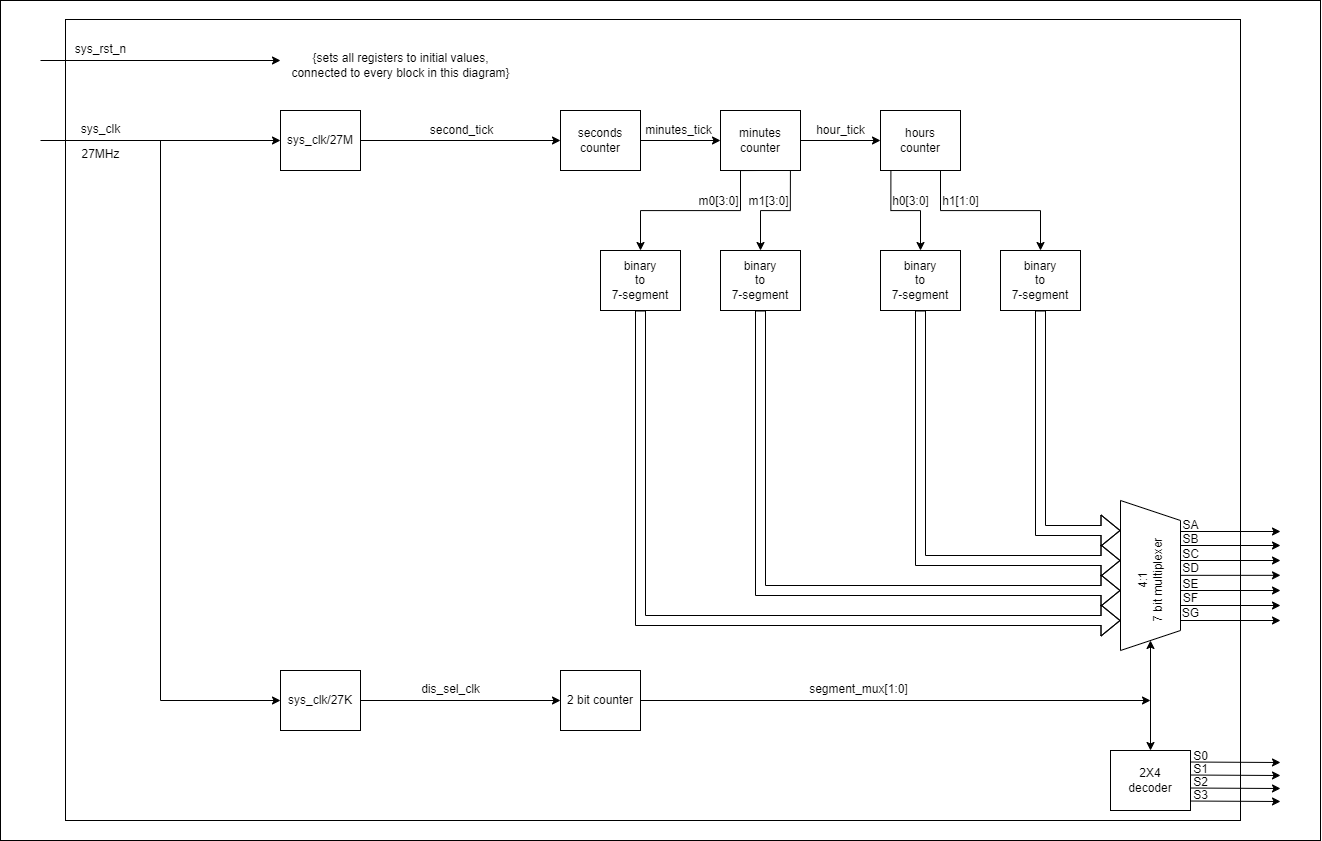

The diagram above was exported from draw.io. Its source (the exported page's mxGraphModel, read from the mxfile embedded in the PNG):
<mxGraphModel dx="3528" dy="1465" grid="1" gridSize="10" guides="1" tooltips="1" connect="1" arrows="1" fold="1" page="1" pageScale="1" pageWidth="850" pageHeight="1100" math="0" shadow="0">
  <root>
    <mxCell id="0" />
    <mxCell id="1" parent="0" />
    <mxCell id="MMVCp6zmnCRIxiYp3rrm-114" value="" style="rounded=0;whiteSpace=wrap;html=1;" vertex="1" parent="1">
      <mxGeometry x="-800" y="160" width="1320" height="840" as="geometry" />
    </mxCell>
    <mxCell id="MMVCp6zmnCRIxiYp3rrm-115" value="" style="rounded=0;whiteSpace=wrap;html=1;" vertex="1" parent="1">
      <mxGeometry x="-735" y="179" width="1175" height="801" as="geometry" />
    </mxCell>
    <mxCell id="MMVCp6zmnCRIxiYp3rrm-116" value="sys_clk" style="text;html=1;align=center;verticalAlign=middle;resizable=0;points=[];autosize=1;strokeColor=none;fillColor=none;" vertex="1" parent="1">
      <mxGeometry x="-730" y="274" width="60" height="30" as="geometry" />
    </mxCell>
    <mxCell id="MMVCp6zmnCRIxiYp3rrm-117" style="edgeStyle=orthogonalEdgeStyle;rounded=0;orthogonalLoop=1;jettySize=auto;html=1;entryX=0;entryY=0.5;entryDx=0;entryDy=0;" edge="1" parent="1" source="MMVCp6zmnCRIxiYp3rrm-118">
      <mxGeometry relative="1" as="geometry">
        <mxPoint x="-240" y="299.9999999999998" as="targetPoint" />
      </mxGeometry>
    </mxCell>
    <mxCell id="MMVCp6zmnCRIxiYp3rrm-118" value="sys_clk/27M" style="rounded=0;whiteSpace=wrap;html=1;" vertex="1" parent="1">
      <mxGeometry x="-520" y="270" width="80" height="60" as="geometry" />
    </mxCell>
    <mxCell id="MMVCp6zmnCRIxiYp3rrm-119" value="second_tick" style="text;html=1;align=center;verticalAlign=middle;resizable=0;points=[];autosize=1;strokeColor=none;fillColor=none;" vertex="1" parent="1">
      <mxGeometry x="-384" y="275" width="90" height="30" as="geometry" />
    </mxCell>
    <mxCell id="MMVCp6zmnCRIxiYp3rrm-120" style="edgeStyle=orthogonalEdgeStyle;rounded=0;orthogonalLoop=1;jettySize=auto;html=1;entryX=0;entryY=0.5;entryDx=0;entryDy=0;" edge="1" parent="1" source="MMVCp6zmnCRIxiYp3rrm-123" target="MMVCp6zmnCRIxiYp3rrm-126">
      <mxGeometry relative="1" as="geometry" />
    </mxCell>
    <mxCell id="MMVCp6zmnCRIxiYp3rrm-121" style="edgeStyle=orthogonalEdgeStyle;rounded=0;orthogonalLoop=1;jettySize=auto;html=1;exitX=0.5;exitY=1;exitDx=0;exitDy=0;entryX=0.5;entryY=0;entryDx=0;entryDy=0;" edge="1" parent="1" source="MMVCp6zmnCRIxiYp3rrm-123" target="MMVCp6zmnCRIxiYp3rrm-132">
      <mxGeometry relative="1" as="geometry">
        <Array as="points">
          <mxPoint x="-60" y="330" />
          <mxPoint x="-60" y="370" />
          <mxPoint x="-160" y="370" />
        </Array>
      </mxGeometry>
    </mxCell>
    <mxCell id="MMVCp6zmnCRIxiYp3rrm-122" style="edgeStyle=orthogonalEdgeStyle;rounded=0;orthogonalLoop=1;jettySize=auto;html=1;entryX=0.5;entryY=0;entryDx=0;entryDy=0;exitX=0.874;exitY=1.01;exitDx=0;exitDy=0;exitPerimeter=0;" edge="1" parent="1" source="MMVCp6zmnCRIxiYp3rrm-123" target="MMVCp6zmnCRIxiYp3rrm-133">
      <mxGeometry relative="1" as="geometry" />
    </mxCell>
    <mxCell id="MMVCp6zmnCRIxiYp3rrm-123" value="minutes counter" style="rounded=0;whiteSpace=wrap;html=1;" vertex="1" parent="1">
      <mxGeometry x="-80" y="270" width="80" height="60" as="geometry" />
    </mxCell>
    <mxCell id="MMVCp6zmnCRIxiYp3rrm-124" style="edgeStyle=orthogonalEdgeStyle;rounded=0;orthogonalLoop=1;jettySize=auto;html=1;exitX=0.13;exitY=1.002;exitDx=0;exitDy=0;entryX=0.5;entryY=0;entryDx=0;entryDy=0;exitPerimeter=0;" edge="1" parent="1" source="MMVCp6zmnCRIxiYp3rrm-126" target="MMVCp6zmnCRIxiYp3rrm-134">
      <mxGeometry relative="1" as="geometry" />
    </mxCell>
    <mxCell id="MMVCp6zmnCRIxiYp3rrm-125" style="edgeStyle=orthogonalEdgeStyle;rounded=0;orthogonalLoop=1;jettySize=auto;html=1;exitX=0.75;exitY=1;exitDx=0;exitDy=0;entryX=0.5;entryY=0;entryDx=0;entryDy=0;" edge="1" parent="1" source="MMVCp6zmnCRIxiYp3rrm-126" target="MMVCp6zmnCRIxiYp3rrm-135">
      <mxGeometry relative="1" as="geometry" />
    </mxCell>
    <mxCell id="MMVCp6zmnCRIxiYp3rrm-126" value="hours &lt;br&gt;counter" style="rounded=0;whiteSpace=wrap;html=1;" vertex="1" parent="1">
      <mxGeometry x="80" y="270" width="80" height="60" as="geometry" />
    </mxCell>
    <mxCell id="MMVCp6zmnCRIxiYp3rrm-127" value="hour_tick" style="text;html=1;align=center;verticalAlign=middle;resizable=0;points=[];autosize=1;strokeColor=none;fillColor=none;" vertex="1" parent="1">
      <mxGeometry x="5" y="275" width="70" height="30" as="geometry" />
    </mxCell>
    <mxCell id="MMVCp6zmnCRIxiYp3rrm-128" style="edgeStyle=orthogonalEdgeStyle;rounded=0;orthogonalLoop=1;jettySize=auto;html=1;entryX=0;entryY=0.5;entryDx=0;entryDy=0;" edge="1" parent="1" source="MMVCp6zmnCRIxiYp3rrm-129" target="MMVCp6zmnCRIxiYp3rrm-123">
      <mxGeometry relative="1" as="geometry" />
    </mxCell>
    <mxCell id="MMVCp6zmnCRIxiYp3rrm-129" value="seconds counter" style="rounded=0;whiteSpace=wrap;html=1;" vertex="1" parent="1">
      <mxGeometry x="-240" y="270" width="80" height="60" as="geometry" />
    </mxCell>
    <mxCell id="MMVCp6zmnCRIxiYp3rrm-130" value="minutes_tick" style="text;html=1;align=center;verticalAlign=middle;resizable=0;points=[];autosize=1;strokeColor=none;fillColor=none;" vertex="1" parent="1">
      <mxGeometry x="-167" y="275" width="90" height="30" as="geometry" />
    </mxCell>
    <mxCell id="MMVCp6zmnCRIxiYp3rrm-131" value="&lt;br style=&quot;border-color: var(--border-color);&quot;&gt;27MHz" style="text;html=1;align=center;verticalAlign=middle;resizable=0;points=[];autosize=1;strokeColor=none;fillColor=none;" vertex="1" parent="1">
      <mxGeometry x="-730" y="286" width="60" height="40" as="geometry" />
    </mxCell>
    <mxCell id="MMVCp6zmnCRIxiYp3rrm-132" value="binary&lt;br&gt;to&lt;br&gt;7-segment" style="rounded=0;whiteSpace=wrap;html=1;" vertex="1" parent="1">
      <mxGeometry x="-200" y="410" width="80" height="60" as="geometry" />
    </mxCell>
    <mxCell id="MMVCp6zmnCRIxiYp3rrm-133" value="binary&lt;br style=&quot;border-color: var(--border-color);&quot;&gt;to&lt;br style=&quot;border-color: var(--border-color);&quot;&gt;7-segment" style="rounded=0;whiteSpace=wrap;html=1;" vertex="1" parent="1">
      <mxGeometry x="-80" y="410" width="80" height="60" as="geometry" />
    </mxCell>
    <mxCell id="MMVCp6zmnCRIxiYp3rrm-134" value="binary&lt;br&gt;to&lt;br&gt;7-segment" style="rounded=0;whiteSpace=wrap;html=1;" vertex="1" parent="1">
      <mxGeometry x="80" y="410" width="80" height="60" as="geometry" />
    </mxCell>
    <mxCell id="MMVCp6zmnCRIxiYp3rrm-135" value="binary&lt;br style=&quot;border-color: var(--border-color);&quot;&gt;to&lt;br style=&quot;border-color: var(--border-color);&quot;&gt;7-segment" style="rounded=0;whiteSpace=wrap;html=1;" vertex="1" parent="1">
      <mxGeometry x="200" y="410" width="80" height="60" as="geometry" />
    </mxCell>
    <mxCell id="MMVCp6zmnCRIxiYp3rrm-136" value="m0[3:0]" style="text;html=1;align=center;verticalAlign=middle;resizable=0;points=[];autosize=1;strokeColor=none;fillColor=none;" vertex="1" parent="1">
      <mxGeometry x="-112" y="346" width="60" height="30" as="geometry" />
    </mxCell>
    <mxCell id="MMVCp6zmnCRIxiYp3rrm-137" value="m1[3:0]" style="text;html=1;align=center;verticalAlign=middle;resizable=0;points=[];autosize=1;strokeColor=none;fillColor=none;" vertex="1" parent="1">
      <mxGeometry x="-62" y="346" width="60" height="30" as="geometry" />
    </mxCell>
    <mxCell id="MMVCp6zmnCRIxiYp3rrm-138" value="h0[3:0]" style="text;html=1;align=center;verticalAlign=middle;resizable=0;points=[];autosize=1;strokeColor=none;fillColor=none;" vertex="1" parent="1">
      <mxGeometry x="80" y="346" width="60" height="30" as="geometry" />
    </mxCell>
    <mxCell id="MMVCp6zmnCRIxiYp3rrm-139" value="h1[1:0]" style="text;html=1;align=center;verticalAlign=middle;resizable=0;points=[];autosize=1;strokeColor=none;fillColor=none;" vertex="1" parent="1">
      <mxGeometry x="130" y="346" width="60" height="30" as="geometry" />
    </mxCell>
    <mxCell id="MMVCp6zmnCRIxiYp3rrm-140" value="" style="edgeStyle=orthogonalEdgeStyle;rounded=0;orthogonalLoop=1;jettySize=auto;html=1;" edge="1" parent="1" source="MMVCp6zmnCRIxiYp3rrm-141" target="MMVCp6zmnCRIxiYp3rrm-146">
      <mxGeometry relative="1" as="geometry" />
    </mxCell>
    <mxCell id="MMVCp6zmnCRIxiYp3rrm-141" value="sys_clk/27K" style="rounded=0;whiteSpace=wrap;html=1;" vertex="1" parent="1">
      <mxGeometry x="-520" y="830" width="80" height="60" as="geometry" />
    </mxCell>
    <mxCell id="MMVCp6zmnCRIxiYp3rrm-142" value="" style="shape=flexArrow;endArrow=classic;html=1;rounded=0;exitX=0.5;exitY=1;exitDx=0;exitDy=0;" edge="1" parent="1" source="MMVCp6zmnCRIxiYp3rrm-132">
      <mxGeometry width="50" height="50" relative="1" as="geometry">
        <mxPoint x="-350" y="510" as="sourcePoint" />
        <mxPoint x="320" y="780" as="targetPoint" />
        <Array as="points">
          <mxPoint x="-160" y="780" />
        </Array>
      </mxGeometry>
    </mxCell>
    <mxCell id="MMVCp6zmnCRIxiYp3rrm-143" value="" style="shape=flexArrow;endArrow=classic;html=1;rounded=0;exitX=0.5;exitY=1;exitDx=0;exitDy=0;" edge="1" parent="1" source="MMVCp6zmnCRIxiYp3rrm-133">
      <mxGeometry width="50" height="50" relative="1" as="geometry">
        <mxPoint x="-160" y="440" as="sourcePoint" />
        <mxPoint x="320" y="750" as="targetPoint" />
        <Array as="points">
          <mxPoint x="-40" y="750" />
        </Array>
      </mxGeometry>
    </mxCell>
    <mxCell id="MMVCp6zmnCRIxiYp3rrm-144" value="" style="shape=flexArrow;endArrow=classic;html=1;rounded=0;exitX=0.5;exitY=1;exitDx=0;exitDy=0;" edge="1" parent="1" source="MMVCp6zmnCRIxiYp3rrm-134">
      <mxGeometry width="50" height="50" relative="1" as="geometry">
        <mxPoint x="-40" y="440" as="sourcePoint" />
        <mxPoint x="320" y="720" as="targetPoint" />
        <Array as="points">
          <mxPoint x="120" y="720" />
        </Array>
      </mxGeometry>
    </mxCell>
    <mxCell id="MMVCp6zmnCRIxiYp3rrm-145" value="" style="shape=flexArrow;endArrow=classic;html=1;rounded=0;exitX=0.5;exitY=1;exitDx=0;exitDy=0;" edge="1" parent="1" source="MMVCp6zmnCRIxiYp3rrm-135">
      <mxGeometry width="50" height="50" relative="1" as="geometry">
        <mxPoint x="120" y="440" as="sourcePoint" />
        <mxPoint x="320" y="690" as="targetPoint" />
        <Array as="points">
          <mxPoint x="240" y="690" />
        </Array>
      </mxGeometry>
    </mxCell>
    <mxCell id="MMVCp6zmnCRIxiYp3rrm-146" value="2 bit counter" style="rounded=0;whiteSpace=wrap;html=1;" vertex="1" parent="1">
      <mxGeometry x="-240" y="830" width="80" height="60" as="geometry" />
    </mxCell>
    <mxCell id="MMVCp6zmnCRIxiYp3rrm-147" value="" style="endArrow=classic;html=1;rounded=0;entryX=0;entryY=0.5;entryDx=0;entryDy=0;" edge="1" parent="1" target="MMVCp6zmnCRIxiYp3rrm-118">
      <mxGeometry width="50" height="50" relative="1" as="geometry">
        <mxPoint x="-760" y="299.9999999999998" as="sourcePoint" />
        <mxPoint x="-710" y="250" as="targetPoint" />
      </mxGeometry>
    </mxCell>
    <mxCell id="MMVCp6zmnCRIxiYp3rrm-148" value="" style="endArrow=classic;html=1;rounded=0;entryX=0;entryY=0.5;entryDx=0;entryDy=0;" edge="1" parent="1" target="MMVCp6zmnCRIxiYp3rrm-141">
      <mxGeometry width="50" height="50" relative="1" as="geometry">
        <mxPoint x="-640" y="299.9999999999998" as="sourcePoint" />
        <mxPoint x="-520" y="865" as="targetPoint" />
        <Array as="points">
          <mxPoint x="-640" y="860" />
        </Array>
      </mxGeometry>
    </mxCell>
    <mxCell id="MMVCp6zmnCRIxiYp3rrm-149" value="dis_sel_clk" style="text;html=1;align=center;verticalAlign=middle;resizable=0;points=[];autosize=1;strokeColor=none;fillColor=none;" vertex="1" parent="1">
      <mxGeometry x="-390" y="834" width="80" height="30" as="geometry" />
    </mxCell>
    <mxCell id="MMVCp6zmnCRIxiYp3rrm-150" value="2X4&lt;br&gt;decoder" style="rounded=0;whiteSpace=wrap;html=1;" vertex="1" parent="1">
      <mxGeometry x="310" y="910" width="80" height="60" as="geometry" />
    </mxCell>
    <mxCell id="MMVCp6zmnCRIxiYp3rrm-151" value="segment_mux[1:0]" style="text;html=1;align=center;verticalAlign=middle;resizable=0;points=[];autosize=1;strokeColor=none;fillColor=none;" vertex="1" parent="1">
      <mxGeometry x="-2" y="834" width="120" height="30" as="geometry" />
    </mxCell>
    <mxCell id="MMVCp6zmnCRIxiYp3rrm-152" value="" style="endArrow=classic;startArrow=classic;html=1;rounded=0;entryX=1;entryY=0.5;entryDx=0;entryDy=0;exitX=0.5;exitY=0;exitDx=0;exitDy=0;" edge="1" parent="1" source="MMVCp6zmnCRIxiYp3rrm-150" target="MMVCp6zmnCRIxiYp3rrm-163">
      <mxGeometry width="50" height="50" relative="1" as="geometry">
        <mxPoint x="-360" y="890" as="sourcePoint" />
        <mxPoint x="-310" y="800" as="targetPoint" />
        <Array as="points" />
      </mxGeometry>
    </mxCell>
    <mxCell id="MMVCp6zmnCRIxiYp3rrm-153" value="" style="endArrow=classic;html=1;rounded=0;exitX=1;exitY=0.5;exitDx=0;exitDy=0;" edge="1" parent="1" source="MMVCp6zmnCRIxiYp3rrm-146">
      <mxGeometry width="50" height="50" relative="1" as="geometry">
        <mxPoint x="-570" y="1220" as="sourcePoint" />
        <mxPoint x="350" y="860" as="targetPoint" />
        <Array as="points" />
      </mxGeometry>
    </mxCell>
    <mxCell id="MMVCp6zmnCRIxiYp3rrm-154" value="S0" style="text;html=1;align=center;verticalAlign=middle;resizable=0;points=[];autosize=1;strokeColor=none;fillColor=none;" vertex="1" parent="1">
      <mxGeometry x="380" y="901" width="40" height="30" as="geometry" />
    </mxCell>
    <mxCell id="MMVCp6zmnCRIxiYp3rrm-155" value="S1" style="text;html=1;align=center;verticalAlign=middle;resizable=0;points=[];autosize=1;strokeColor=none;fillColor=none;" vertex="1" parent="1">
      <mxGeometry x="380" y="914" width="40" height="30" as="geometry" />
    </mxCell>
    <mxCell id="MMVCp6zmnCRIxiYp3rrm-156" value="S2" style="text;html=1;align=center;verticalAlign=middle;resizable=0;points=[];autosize=1;strokeColor=none;fillColor=none;" vertex="1" parent="1">
      <mxGeometry x="380" y="927" width="40" height="30" as="geometry" />
    </mxCell>
    <mxCell id="MMVCp6zmnCRIxiYp3rrm-157" value="S3" style="text;html=1;align=center;verticalAlign=middle;resizable=0;points=[];autosize=1;strokeColor=none;fillColor=none;" vertex="1" parent="1">
      <mxGeometry x="380" y="940" width="40" height="30" as="geometry" />
    </mxCell>
    <mxCell id="MMVCp6zmnCRIxiYp3rrm-158" value="" style="endArrow=classic;html=1;rounded=0;" edge="1" parent="1">
      <mxGeometry width="50" height="50" relative="1" as="geometry">
        <mxPoint x="-760" y="220" as="sourcePoint" />
        <mxPoint x="-520" y="220" as="targetPoint" />
      </mxGeometry>
    </mxCell>
    <mxCell id="MMVCp6zmnCRIxiYp3rrm-159" value="sys_rst_n" style="text;html=1;align=center;verticalAlign=middle;resizable=0;points=[];autosize=1;strokeColor=none;fillColor=none;" vertex="1" parent="1">
      <mxGeometry x="-735" y="194" width="70" height="30" as="geometry" />
    </mxCell>
    <mxCell id="MMVCp6zmnCRIxiYp3rrm-160" value="{sets all registers to initial values, &lt;br&gt;connected to every block in this diagram}" style="text;html=1;align=center;verticalAlign=middle;resizable=0;points=[];autosize=1;strokeColor=none;fillColor=none;" vertex="1" parent="1">
      <mxGeometry x="-520" y="205" width="240" height="40" as="geometry" />
    </mxCell>
    <mxCell id="MMVCp6zmnCRIxiYp3rrm-161" value="" style="endArrow=classic;html=1;rounded=0;endFill=1;" edge="1" parent="1">
      <mxGeometry width="50" height="50" relative="1" as="geometry">
        <mxPoint x="380" y="691" as="sourcePoint" />
        <mxPoint x="480" y="691" as="targetPoint" />
      </mxGeometry>
    </mxCell>
    <mxCell id="MMVCp6zmnCRIxiYp3rrm-162" value="SA" style="text;html=1;align=center;verticalAlign=middle;resizable=0;points=[];autosize=1;strokeColor=none;fillColor=none;" vertex="1" parent="1">
      <mxGeometry x="370" y="670" width="40" height="30" as="geometry" />
    </mxCell>
    <mxCell id="MMVCp6zmnCRIxiYp3rrm-163" value="" style="shape=trapezoid;perimeter=trapezoidPerimeter;whiteSpace=wrap;html=1;fixedSize=1;direction=south;" vertex="1" parent="1">
      <mxGeometry x="320" y="660" width="60" height="150" as="geometry" />
    </mxCell>
    <mxCell id="MMVCp6zmnCRIxiYp3rrm-164" value="4:1 &lt;br&gt;7 bit multiplexer" style="text;html=1;align=center;verticalAlign=middle;resizable=0;points=[];autosize=1;strokeColor=none;fillColor=none;rotation=270;" vertex="1" parent="1">
      <mxGeometry x="295" y="720" width="110" height="40" as="geometry" />
    </mxCell>
    <mxCell id="MMVCp6zmnCRIxiYp3rrm-165" value="" style="endArrow=classic;html=1;rounded=0;endFill=1;" edge="1" parent="1">
      <mxGeometry width="50" height="50" relative="1" as="geometry">
        <mxPoint x="380" y="780" as="sourcePoint" />
        <mxPoint x="480" y="780" as="targetPoint" />
      </mxGeometry>
    </mxCell>
    <mxCell id="MMVCp6zmnCRIxiYp3rrm-166" value="" style="endArrow=classic;html=1;rounded=0;endFill=1;" edge="1" parent="1">
      <mxGeometry width="50" height="50" relative="1" as="geometry">
        <mxPoint x="380" y="734.8299999999999" as="sourcePoint" />
        <mxPoint x="480" y="734.8299999999999" as="targetPoint" />
      </mxGeometry>
    </mxCell>
    <mxCell id="MMVCp6zmnCRIxiYp3rrm-167" value="" style="endArrow=classic;html=1;rounded=0;endFill=1;" edge="1" parent="1">
      <mxGeometry width="50" height="50" relative="1" as="geometry">
        <mxPoint x="380" y="705" as="sourcePoint" />
        <mxPoint x="480" y="705" as="targetPoint" />
      </mxGeometry>
    </mxCell>
    <mxCell id="MMVCp6zmnCRIxiYp3rrm-168" value="" style="endArrow=classic;html=1;rounded=0;endFill=1;" edge="1" parent="1">
      <mxGeometry width="50" height="50" relative="1" as="geometry">
        <mxPoint x="380" y="720" as="sourcePoint" />
        <mxPoint x="480" y="720" as="targetPoint" />
      </mxGeometry>
    </mxCell>
    <mxCell id="MMVCp6zmnCRIxiYp3rrm-169" value="" style="endArrow=classic;html=1;rounded=0;endFill=1;" edge="1" parent="1">
      <mxGeometry width="50" height="50" relative="1" as="geometry">
        <mxPoint x="380" y="750" as="sourcePoint" />
        <mxPoint x="480" y="750" as="targetPoint" />
      </mxGeometry>
    </mxCell>
    <mxCell id="MMVCp6zmnCRIxiYp3rrm-170" value="" style="endArrow=classic;html=1;rounded=0;endFill=1;" edge="1" parent="1">
      <mxGeometry width="50" height="50" relative="1" as="geometry">
        <mxPoint x="380" y="765" as="sourcePoint" />
        <mxPoint x="480" y="765" as="targetPoint" />
      </mxGeometry>
    </mxCell>
    <mxCell id="MMVCp6zmnCRIxiYp3rrm-171" value="SB" style="text;html=1;align=center;verticalAlign=middle;resizable=0;points=[];autosize=1;strokeColor=none;fillColor=none;" vertex="1" parent="1">
      <mxGeometry x="370" y="684" width="40" height="30" as="geometry" />
    </mxCell>
    <mxCell id="MMVCp6zmnCRIxiYp3rrm-172" value="SC" style="text;html=1;align=center;verticalAlign=middle;resizable=0;points=[];autosize=1;strokeColor=none;fillColor=none;" vertex="1" parent="1">
      <mxGeometry x="370" y="699" width="40" height="30" as="geometry" />
    </mxCell>
    <mxCell id="MMVCp6zmnCRIxiYp3rrm-173" value="SD" style="text;html=1;align=center;verticalAlign=middle;resizable=0;points=[];autosize=1;strokeColor=none;fillColor=none;" vertex="1" parent="1">
      <mxGeometry x="370" y="713" width="40" height="30" as="geometry" />
    </mxCell>
    <mxCell id="MMVCp6zmnCRIxiYp3rrm-174" value="SE" style="text;html=1;align=center;verticalAlign=middle;resizable=0;points=[];autosize=1;strokeColor=none;fillColor=none;" vertex="1" parent="1">
      <mxGeometry x="370" y="729" width="40" height="30" as="geometry" />
    </mxCell>
    <mxCell id="MMVCp6zmnCRIxiYp3rrm-175" value="SF" style="text;html=1;align=center;verticalAlign=middle;resizable=0;points=[];autosize=1;strokeColor=none;fillColor=none;" vertex="1" parent="1">
      <mxGeometry x="370" y="743" width="40" height="30" as="geometry" />
    </mxCell>
    <mxCell id="MMVCp6zmnCRIxiYp3rrm-176" value="SG" style="text;html=1;align=center;verticalAlign=middle;resizable=0;points=[];autosize=1;strokeColor=none;fillColor=none;" vertex="1" parent="1">
      <mxGeometry x="370" y="758" width="40" height="30" as="geometry" />
    </mxCell>
    <mxCell id="MMVCp6zmnCRIxiYp3rrm-177" value="" style="endArrow=classic;html=1;rounded=0;" edge="1" parent="1">
      <mxGeometry width="50" height="50" relative="1" as="geometry">
        <mxPoint x="390" y="934.52" as="sourcePoint" />
        <mxPoint x="480" y="935" as="targetPoint" />
        <Array as="points" />
      </mxGeometry>
    </mxCell>
    <mxCell id="MMVCp6zmnCRIxiYp3rrm-178" value="" style="endArrow=classic;html=1;rounded=0;" edge="1" parent="1">
      <mxGeometry width="50" height="50" relative="1" as="geometry">
        <mxPoint x="390" y="921.5200000000004" as="sourcePoint" />
        <mxPoint x="480" y="922" as="targetPoint" />
        <Array as="points" />
      </mxGeometry>
    </mxCell>
    <mxCell id="MMVCp6zmnCRIxiYp3rrm-179" value="" style="endArrow=classic;html=1;rounded=0;" edge="1" parent="1">
      <mxGeometry width="50" height="50" relative="1" as="geometry">
        <mxPoint x="390" y="947.5200000000004" as="sourcePoint" />
        <mxPoint x="480" y="948" as="targetPoint" />
        <Array as="points" />
      </mxGeometry>
    </mxCell>
    <mxCell id="MMVCp6zmnCRIxiYp3rrm-180" value="" style="endArrow=classic;html=1;rounded=0;" edge="1" parent="1">
      <mxGeometry width="50" height="50" relative="1" as="geometry">
        <mxPoint x="390" y="960.5200000000004" as="sourcePoint" />
        <mxPoint x="480" y="961" as="targetPoint" />
        <Array as="points" />
      </mxGeometry>
    </mxCell>
  </root>
</mxGraphModel>